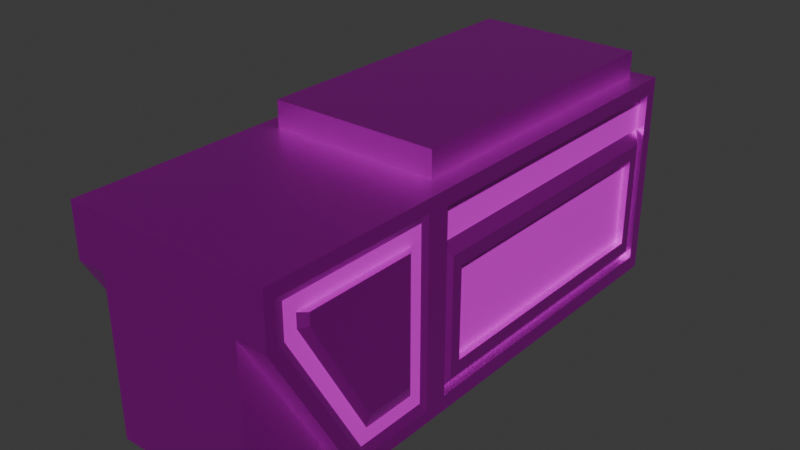 # Source: HeavyMachinery.blend  (saved by Blender 4.4.30; exported with 4.5.12 LTS)
import bpy
from mathutils import Matrix  # noqa: F401  (used for matrix-valued properties, if any)

bpy.ops.wm.read_factory_settings(use_empty=True)
scene = bpy.context.scene
scene.name = 'Scene'

# ---- collections
col_collection = bpy.data.collections.new('Collection'); scene.collection.children.link(col_collection)

# ---- images (referenced by path relative to the original .blend; pixels are not part of the script)
import os
ASSET_DIR = os.environ.get("B2B_ASSET_DIR", "")  # directory of the original .blend (textures are referenced by path, not embedded)
HERE = os.path.dirname(os.path.abspath(__file__))  # packed textures are extracted next to this script under _unpacked/

def load_image(name, relpath, width, height, colorspace="sRGB"):
    """Load a texture the original file referenced (path relative to the .blend, or extracted next to this script)."""
    p = next((c for c in (os.path.join(HERE, relpath), os.path.join(ASSET_DIR, relpath)) if relpath and os.path.exists(c)), "")
    if p:
        img = bpy.data.images.load(p, check_existing=True)
        img.name = name
    else:  # same state as the original file: an image datablock whose file is absent (Cycles renders it pink)
        img = bpy.data.images.new(name, width, height)
        img.source = "FILE"
        img.filepath = "//" + (relpath or name)
    img.colorspace_settings.name = colorspace
    return img
img_heavymachinerymetal_png = load_image('HeavyMachineryMetal.png', 'HeavyMachineryMetal.png', 1024, 1024, 'sRGB')
img_heavymachinerycircuit_png = load_image('HeavyMachineryCircuit.png', 'HeavyMachineryCircuit.png', 1024, 1024, 'sRGB')

# ---- materials (node trees are filled in below, after node groups)
mat_heavymachinerymat = bpy.data.materials.new('HeavyMachineryMat')
mat_heavymachinerycircuitmat = bpy.data.materials.new('HeavyMachineryCircuitMat')

# ---- material node trees
mat_heavymachinerymat.use_nodes = True; mat_heavymachinerymat.node_tree.nodes.clear()
_N = mat_heavymachinerymat.node_tree.nodes; _L = mat_heavymachinerymat.node_tree.links
n0 = _N.new('ShaderNodeBsdfPrincipled'); n0.name = 'Principled BSDF'; n0.location = (10, 300)
n0.inputs[1].default_value = 0.9304
n0.inputs[2].default_value = 0.3734
n1 = _N.new('ShaderNodeOutputMaterial'); n1.name = 'Material Output'; n1.location = (300, 300)
n2 = _N.new('ShaderNodeTexImage'); n2.name = 'Image Texture'; n2.location = (-280, 271)
n2.image = img_heavymachinerymetal_png
n2.interpolation = 'Closest'
_L.new(n0.outputs[0], n1.inputs[0])
_L.new(n2.outputs[0], n0.inputs[0])
n1.is_active_output = True
mat_heavymachinerycircuitmat.use_nodes = True; mat_heavymachinerycircuitmat.node_tree.nodes.clear()
_N = mat_heavymachinerycircuitmat.node_tree.nodes; _L = mat_heavymachinerycircuitmat.node_tree.links
n0 = _N.new('ShaderNodeBsdfPrincipled'); n0.name = 'Principled BSDF'; n0.location = (10, 300)
n1 = _N.new('ShaderNodeOutputMaterial'); n1.name = 'Material Output'; n1.location = (300, 300)
n2 = _N.new('ShaderNodeTexImage'); n2.name = 'Image Texture'; n2.location = (-280, 271)
n2.image = img_heavymachinerycircuit_png
n2.interpolation = 'Closest'
_L.new(n0.outputs[0], n1.inputs[0])
_L.new(n2.outputs[0], n0.inputs[0])
n1.is_active_output = True

# ---- world
world_world = bpy.data.worlds.new('World'); scene.world = world_world
world_world.use_nodes = True; world_world.node_tree.nodes.clear()
_N = world_world.node_tree.nodes; _L = world_world.node_tree.links
n0 = _N.new('ShaderNodeOutputWorld'); n0.name = 'World Output'; n0.location = (300, 300)
n1 = _N.new('ShaderNodeBackground'); n1.name = 'Background'; n1.location = (10, 300)
n1.inputs[0].default_value = (0.05088, 0.05088, 0.05088, 1.0)
_L.new(n1.outputs[0], n0.inputs[0])
n0.is_active_output = True
world_world.color = (0.05088, 0.05088, 0.05088)
world_world.sun_shadow_jitter_overblur = 0.0

# ---- meshes
me_cube = bpy.data.meshes.new('Cube')
me_cube.from_pydata([(0.7862, -1.441, 0.1019), (0.7862, -2.07, 1.498), (0.7862, 1.751, 0.1219), (0.7862, 1.751, 1.478), (0.7862, -0.6533, 0.1219), (0.7862, -0.6533, 1.478), (0.7862, 1.751, 1.197), (0.7862, -2.07, 1.227), (0.7862, -0.6533, 1.197), (0.7862, 1.849, 1.197), (0.7862, 1.849, 0.005086), (0.7862, -0.8325, 0.1019), (0.6411, 1.726, 1.595), (0.7862, -0.8325, 1.498), (0.7862, -0.8325, 1.197), (0.7822, 1.592, 1.008), (0.7822, -0.4941, 1.008), (0.7822, 1.592, 0.3117), (0.7822, -0.4941, 0.3117), (0.724, 1.751, 1.478), (0.724, -0.6533, 1.478), (0.724, 1.751, 1.197), (0.724, -0.6533, 1.197), (0.724, 1.751, 0.1219), (0.724, -0.6533, 0.1219), (0.6411, -0.6282, 1.595), (0.7862, -2.151, 1.595), (0.7862, -2.151, 1.197), (0.7862, -1.485, 0.005086), (0.7862, -0.7512, 0.005086), (0.7862, -0.7512, 1.197), (0.7671, -0.8779, 1.174), (0.7671, -1.912, 1.235), (0.7671, -0.9717, 1.337), (0.7671, -1.912, 1.337), (0.7671, -1.383, 0.2877), (0.7671, -0.9717, 0.2877), (0.7862, 1.849, 1.595), (0.7862, -0.7512, 1.595), (0.6411, 1.726, 1.795), (0.6411, -0.6282, 1.795), (0.6002, 1.849, 0.005086), (0.6002, 1.849, 1.595), (0.6002, -1.485, 0.005086), (0.6002, -2.151, 1.595), (0.6002, -0.7512, 1.595), (0.6002, -0.7512, 0.005086), (0.6002, -2.151, 1.197), (0.6002, 1.849, 1.197), (0.5518, 1.726, 1.595), (0.5518, -0.6282, 1.595), (0.5518, 1.726, 1.795), (0.5518, -0.6282, 1.795), (0.5546, 1.849, 0.005086), (0.5546, 1.849, 1.595), (0.5546, -2.151, 0.005086), (0.5546, -2.151, 1.595), (0.5546, -0.7512, 1.595), (0.5546, -0.7512, 0.005086), (0.5546, -2.151, 1.197), (0.5546, 1.849, 1.197), (0.5385, 1.726, 1.595), (0.5385, -0.6282, 1.595), (0.5385, 1.726, 1.795), (0.5385, -0.6282, 1.795), (0.0, 1.849, 0.005086), (0.0, 1.849, 1.595), (0.0, -2.151, 0.005086), (0.0, -2.151, 1.595), (0.0, -0.7512, 1.595), (0.0, -0.7512, 0.005086), (0.0, -2.151, 1.197), (0.0, 1.849, 1.197), (0.0, 1.726, 1.595), (0.0, -0.6282, 1.595), (0.0, 1.726, 1.795), (0.0, -0.6282, 1.795), (0.7671, -0.8779, 1.449), (0.7671, -2.006, 1.449), (0.7671, -2.006, 1.201), (0.7671, -1.433, 0.1758), (0.7671, -0.8779, 0.1758), (0.7671, -0.9717, 1.174), (0.81, -1.027, 1.186), (0.81, -1.857, 1.239), (0.81, -1.027, 1.329), (0.81, -1.857, 1.329), (0.81, -1.39, 0.4032), (0.81, -1.027, 0.4032), (0.7822, 1.677, 1.11), (0.7822, -0.5797, 1.11), (0.7822, 1.677, 0.2096), (0.7822, -0.5797, 0.2096), (0.73, 1.592, 1.008), (0.73, -0.4941, 1.008), (0.73, 1.592, 0.3117), (0.73, -0.4941, 0.3117)], [], [(48, 42, 37, 9), (0, 11, 81, 80), (46, 29, 28, 43), (50, 25, 40, 52), (41, 10, 29, 46), (8, 4, 24, 22), (5, 8, 22, 20), (1, 7, 79, 78), (41, 48, 9, 10), (6, 2, 10, 9), (2, 4, 29, 10), (5, 3, 37, 38), (4, 8, 30, 29), (3, 6, 9, 37), (8, 5, 38, 30), (21, 19, 20, 22), (18, 17, 95, 96), (4, 2, 23, 24), (6, 3, 19, 21), (3, 5, 20, 19), (2, 6, 21, 23), (90, 89, 21, 22), (89, 91, 23, 21), (91, 92, 24, 23), (92, 90, 22, 24), (1, 13, 38, 26), (0, 7, 27, 28), (11, 0, 28, 29), (14, 11, 29, 30), (7, 1, 26, 27), (13, 14, 30, 38), (32, 35, 87, 84), (36, 82, 83, 88), (13, 1, 78, 77), (14, 13, 77, 31), (11, 14, 31, 81), (7, 0, 80, 79), (49, 12, 37, 42), (12, 25, 38, 37), (25, 12, 39, 40), (12, 49, 51, 39), (39, 51, 52, 40), (25, 50, 45, 38), (61, 49, 42, 54), (53, 60, 48, 41), (28, 27, 47, 43), (53, 41, 46, 58), (62, 50, 52, 64), (38, 45, 44, 26), (58, 46, 43, 55), (27, 26, 44, 47), (60, 54, 42, 48), (72, 66, 54, 60), (47, 44, 56, 59), (70, 58, 55, 67), (45, 57, 56, 44), (74, 62, 64, 76), (65, 53, 58, 70), (43, 47, 59, 55), (65, 72, 60, 53), (73, 61, 54, 66), (50, 62, 57, 45), (51, 63, 64, 52), (49, 61, 63, 51), (61, 73, 75, 63), (63, 75, 76, 64), (62, 74, 69, 57), (55, 59, 71, 67), (57, 69, 68, 56), (59, 56, 68, 71), (34, 33, 77, 78), (35, 32, 79, 80), (36, 35, 80, 81), (82, 36, 81, 31), (32, 34, 78, 79), (33, 82, 31, 77), (83, 85, 86, 84), (88, 83, 84, 87), (34, 32, 84, 86), (35, 36, 88, 87), (33, 34, 86, 85), (82, 33, 85, 83), (16, 15, 89, 90), (15, 17, 91, 89), (17, 18, 92, 91), (18, 16, 90, 92), (95, 93, 94, 96), (15, 16, 94, 93), (16, 18, 96, 94), (17, 15, 93, 95)])
me_cube.polygons.foreach_set('material_index', [0, 0, 0, 0, 0, 0, 0, 0, 0, 0, 0, 0, 0, 0, 0, 1, 0, 0, 0, 0, 0, 0, 0, 0, 0, 0, 0, 0, 0, 0, 0, 0, 0, 0, 0, 0, 0, 0, 0, 0, 0, 0, 0, 0, 0, 0, 0, 0, 0, 0, 0, 0, 0, 0, 0, 0, 0, 0, 0, 0, 0, 0, 0, 0, 0, 0, 0, 0, 0, 0, 1, 1, 1, 1, 1, 1, 0, 0, 0, 0, 0, 0, 0, 0, 0, 0, 1, 0, 0, 0])
_uv = me_cube.uv_layers.new(name='UVMap')
_uv.uv.foreach_set('vector', [0.3802, 0.4629, 0.3802, 0.7129, 0.4985, 0.7129, 0.4985, 0.4629, 0.1687, -0.2262, 0.6252, -0.2262, 0.5911, -0.1797, 0.175, -0.1797, 0.3802, 0.6861, 0.4985, 0.6861, 0.4985, 0.1361, 0.3802, 0.1361, 0.3495, 0.7129, 0.4062, 0.7129, 0.4062, 0.8388, 0.3495, 0.8388, 0.3802, 2.636, 0.4985, 2.636, 0.4985, 0.6861, 0.3802, 0.6861, 0.4985, 0.4629, 0.4985, -0.2136, 0.459, -0.2136, 0.459, 0.4629, 0.4985, 0.6394, 0.4985, 0.4629, 0.459, 0.4629, 0.459, 0.6394, -0.303, 0.652, -0.303, 0.4814, -0.255, 0.4653, -0.255, 0.6208, 0.3802, -0.2871, 0.3802, 0.4629, 0.4985, 0.4629, 0.4985, -0.2871, 2.563, 0.4629, 2.563, -0.2136, 2.636, -0.2871, 2.636, 0.4629, 2.563, -0.2136, 0.7596, -0.2136, 0.6861, -0.2871, 2.636, -0.2871, 0.7596, 0.6394, 2.563, 0.6394, 2.636, 0.7129, 0.6861, 0.7129, 0.7596, -0.2136, 0.7596, 0.4629, 0.6861, 0.4629, 0.6861, -0.2871, 2.563, 0.6394, 2.563, 0.4629, 2.636, 0.4629, 2.636, 0.7129, 0.7596, 0.4629, 0.7596, 0.6394, 0.6861, 0.7129, 0.6861, 0.4629, 0.1701, -1.303, 0.3328, -1.303, 0.3328, 2.303, 0.1701, 2.303, 0.879, -0.09422, 2.443, -0.09422, 2.443, -0.09422, 0.879, -0.09422, 0.4985, 0.7596, 0.4985, 2.563, 0.459, 2.563, 0.459, 0.7596, 0.4985, 0.4629, 0.4985, 0.6394, 0.459, 0.6394, 0.459, 0.4629, 0.4985, 2.563, 0.4985, 0.7596, 0.459, 0.7596, 0.459, 2.563, 0.4985, -0.2136, 0.4985, 0.4629, 0.459, 0.4629, 0.459, -0.2136, 0.8147, 0.4078, 2.507, 0.4078, 2.563, 0.4629, 0.7596, 0.4629, 2.507, 0.4078, 2.507, -0.1585, 2.563, -0.2136, 2.563, 0.4629, 2.507, -0.1585, 0.8147, -0.1585, 0.7596, -0.2136, 2.563, -0.2136, 0.8147, -0.1585, 0.8147, 0.4078, 0.7596, 0.4629, 0.7596, -0.2136, -0.303, 0.652, 0.6252, 0.652, 0.6861, 0.7129, -0.3639, 0.7129, 0.1687, -0.2262, -0.303, 0.4814, -0.3639, 0.4629, 0.1361, -0.2871, 0.6252, -0.2262, 0.1687, -0.2262, 0.1361, -0.2871, 0.6861, -0.2871, 0.6252, 0.4629, 0.6252, -0.2262, 0.6861, -0.2871, 0.6861, 0.4629, -0.303, 0.4814, -0.303, 0.652, -0.3639, 0.7129, -0.3639, 0.4629, 0.6252, 0.652, 0.6252, 0.4629, 0.6861, 0.4629, 0.6861, 0.7129, -0.1846, 0.4866, 0.2126, -0.1093, 0.2074, -0.03667, -0.1432, 0.4892, 0.5207, -0.1093, 0.5207, 0.4484, 0.4793, 0.4556, 0.4793, -0.03667, 0.6252, 0.652, -0.303, 0.652, -0.255, 0.6208, 0.5911, 0.6208, 0.6252, 0.4629, 0.6252, 0.652, 0.5911, 0.6208, 0.5911, 0.4484, 0.6252, -0.2262, 0.6252, 0.4629, 0.5911, 0.4484, 0.5911, -0.1797, -0.303, 0.4814, 0.1687, -0.2262, 0.175, -0.1797, -0.255, 0.4653, 0.3495, 2.544, 0.4062, 2.544, 0.4985, 2.636, 0.3802, 2.636, 0.4062, 2.544, 0.4062, 0.7784, 0.4985, 0.6861, 0.4985, 2.636, 0.7784, 0.7129, 2.544, 0.7129, 2.544, 0.8388, 0.7784, 0.8388, 0.4062, 0.7129, 0.3495, 0.7129, 0.3495, 0.8388, 0.4062, 0.8388, 0.4062, 2.544, 0.3495, 2.544, 0.3495, 0.7784, 0.4062, 0.7784, 0.4062, 0.7784, 0.3495, 0.7784, 0.3802, 0.6861, 0.4985, 0.6861, 0.341, 2.544, 0.3495, 2.544, 0.3802, 2.636, 0.3512, 2.636, 0.3512, -0.2871, 0.3512, 0.4629, 0.3802, 0.4629, 0.3802, -0.2871, 0.4985, -0.2871, 0.4985, 0.4629, 0.3802, 0.4629, 0.3802, -0.2871, 0.3512, 2.636, 0.3802, 2.636, 0.3802, 0.6861, 0.3512, 0.6861, 0.341, 0.7129, 0.3495, 0.7129, 0.3495, 0.8388, 0.341, 0.8388, 0.4985, 0.6861, 0.3802, 0.6861, 0.3802, -0.3639, 0.4985, -0.3639, 0.3512, 0.6861, 0.3802, 0.6861, 0.3802, 0.1361, 0.3512, -0.3639, 0.4985, 0.4629, 0.4985, 0.7129, 0.3802, 0.7129, 0.3802, 0.4629, 0.3512, 0.4629, 0.3512, 0.7129, 0.3802, 0.7129, 0.3802, 0.4629, -0.0015, 0.4629, -0.0015, 0.7129, 0.3512, 0.7129, 0.3512, 0.4629, 0.3802, 0.4629, 0.3802, 0.7129, 0.3512, 0.7129, 0.3512, 0.4629, -0.0015, 0.6861, 0.3512, 0.6861, 0.3512, -0.3639, -0.0015, -0.3639, 0.3802, 0.6861, 0.3512, 0.6861, 0.3512, -0.3639, 0.3802, -0.3639, -0.0015, 0.7129, 0.341, 0.7129, 0.341, 0.8388, -0.0015, 0.8388, -0.0015, 2.636, 0.3512, 2.636, 0.3512, 0.6861, -0.0015, 0.6861, 0.1361, -0.2871, -0.3639, 0.4629, -0.3639, 0.4629, -0.3639, -0.2871, -0.0015, -0.2871, -0.0015, 0.4629, 0.3512, 0.4629, 0.3512, -0.2871, -0.0015, 2.544, 0.341, 2.544, 0.3512, 2.636, -0.0015, 2.636, 0.3495, 0.7784, 0.341, 0.7784, 0.3512, 0.6861, 0.3802, 0.6861, 0.3495, 2.544, 0.341, 2.544, 0.341, 0.7784, 0.3495, 0.7784, 0.3495, 0.7129, 0.341, 0.7129, 0.341, 0.8388, 0.3495, 0.8388, 0.341, 0.7129, -0.0015, 0.7129, -0.0015, 0.8388, 0.341, 0.8388, 0.341, 2.544, -0.0015, 2.544, -0.0015, 0.7784, 0.341, 0.7784, 0.341, 0.7784, -0.0015, 0.7784, -0.0015, 0.6861, 0.3512, 0.6861, 0.3512, -0.2871, 0.3512, 0.4629, -0.0015, 0.4629, -0.0015, -0.2871, 0.3512, 0.6861, -0.0015, 0.6861, -0.0015, -0.3639, 0.3512, -0.3639, 0.3512, 0.4629, 0.3512, 0.7129, -0.0015, 0.7129, -0.0015, 0.4629, -0.5194, 0.4985, 0.1308, 0.4985, 0.1957, 0.6393, -0.5843, 0.6393, -0.1532, -0.821, -0.5194, 0.3708, -0.5843, 0.3282, -0.1879, -0.9618, 0.1308, -0.821, -0.1532, -0.821, -0.1879, -0.9618, 0.1957, -0.9618, 0.1308, 0.2946, 0.1308, -0.821, 0.1957, -0.9618, 0.1957, 0.2946, -0.5194, 0.3708, -0.5194, 0.4985, -0.5843, 0.6393, -0.5843, 0.3282, 0.1308, 0.4985, 0.1308, 0.2946, 0.1957, 0.2946, 0.1957, 0.6393, 0.4793, 0.4556, 0.4793, 0.5456, -0.1432, 0.5456, -0.1432, 0.4892, 0.4793, -0.03667, 0.4793, 0.4556, -0.1432, 0.4892, 0.2074, -0.03667, -0.1846, 0.5504, -0.1846, 0.4866, -0.1432, 0.4892, -0.1432, 0.5456, 0.2126, -0.1093, 0.5207, -0.1093, 0.4793, -0.03667, 0.2074, -0.03667, 0.4864, 0.5207, 0.4864, -0.1846, 0.5136, -0.1432, 0.5136, 0.4793, 0.5207, 0.4484, 0.5207, 0.5504, 0.4793, 0.5456, 0.4793, 0.4556, 0.879, 0.3435, 2.443, 0.3435, 2.507, 0.4078, 0.8147, 0.4078, 2.443, 0.3435, 2.443, -0.09422, 2.507, -0.1585, 2.507, 0.4078, 2.443, -0.09422, 0.879, -0.09422, 0.8147, -0.1585, 2.507, -0.1585, 0.879, -0.09422, 0.879, 0.3435, 0.8147, 0.4078, 0.8147, -0.1585, -0.2062, -1.064, 0.1973, -1.064, 0.1973, 2.064, -0.2062, 2.064, 2.443, 0.3435, 0.879, 0.3435, 0.879, 0.3435, 2.443, 0.3435, 0.879, 0.3435, 0.879, -0.09422, 0.879, -0.09422, 0.879, 0.3435, 2.443, -0.09422, 2.443, 0.3435, 2.443, 0.3435, 2.443, -0.09422])
me_cube.materials.append(mat_heavymachinerymat)
me_cube.materials.append(mat_heavymachinerycircuitmat)
me_cube.update()

# ---- objects
ob_heavymachinery = bpy.data.objects.new('HeavyMachinery', me_cube)

# ---- transforms, parenting, visibility, modifiers, constraints
ob_heavymachinery.location = (0.0, 0.0, 0.0)
ob_heavymachinery.lock_scale = (True, True, True)
_m = ob_heavymachinery.modifiers.new('Mirror', 'MIRROR')

# ---- collection membership
col_collection.objects.link(ob_heavymachinery)

# ---- scene / render settings (as saved in the file)
scene.frame_start = 1; scene.frame_end = 250; scene.frame_set(1)
scene.render.engine = 'CYCLES'
scene.render.fps = 30
scene.cycles.denoising_use_gpu = True
scene.cycles.samples = 64
scene.cycles.use_adaptive_sampling = False
bpy.context.view_layer.update()

# ---- added for rendering (the .blend has no active camera and no usable light): camera, sun
cam_auto = bpy.data.cameras.new('AutoCamera')
cam_auto.lens = 50.0
cam_auto.sensor_width = 36.0
cam_auto.clip_end = 1000.0
ob_auto_camera = bpy.data.objects.new('AutoCamera', cam_auto)
scene.collection.objects.link(ob_auto_camera)
ob_auto_camera.location = (4.32274, -5.33853, 4.35828)
ob_auto_camera.rotation_euler = (1.09748, -7.21219e-08, 0.694738)
scene.camera = ob_auto_camera
light_auto_sun = bpy.data.lights.new('AutoSun', 'SUN')
light_auto_sun.energy = 3.0
light_auto_sun.angle = 0.0523599
ob_auto_sun = bpy.data.objects.new('AutoSun', light_auto_sun)
scene.collection.objects.link(ob_auto_sun)
ob_auto_sun.rotation_euler = (0.872665, 0.174533, 0.523599)
bpy.context.view_layer.update()
